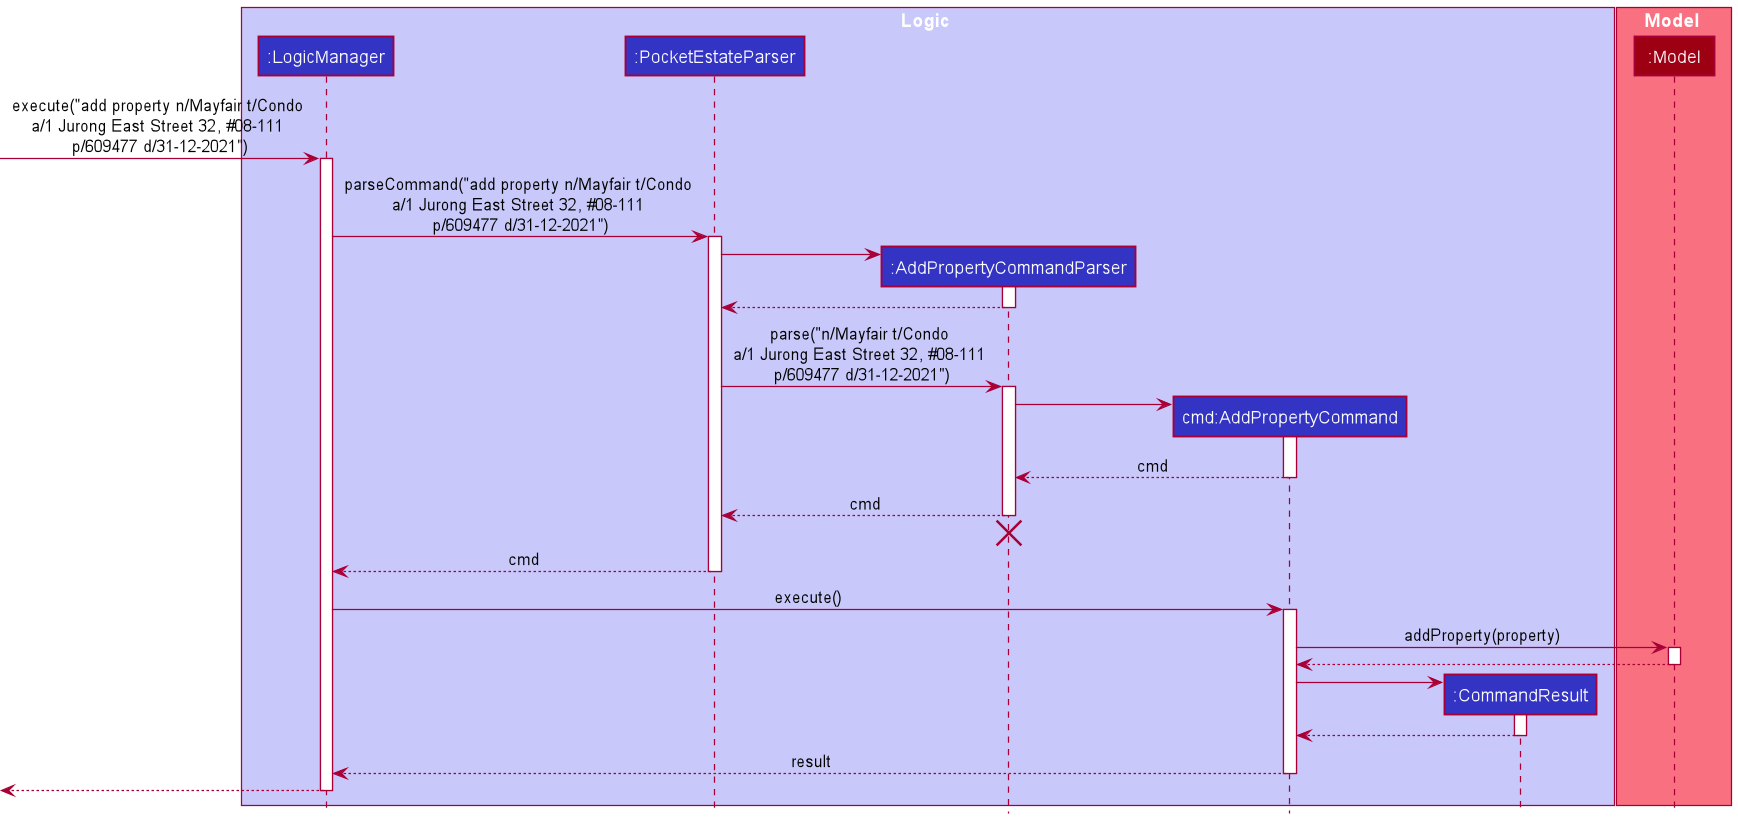

The diagram above was rendered by PlantUML. Its source (embedded in the PNG):
@startuml
!include style.puml

box Logic LOGIC_COLOR_T1
participant ":LogicManager" as LogicManager LOGIC_COLOR
participant ":PocketEstateParser" as PocketEstateParser LOGIC_COLOR
participant ":AddPropertyCommandParser" as AddPropertyCommandParser LOGIC_COLOR
participant "cmd:AddPropertyCommand" as AddPropertyCommand LOGIC_COLOR
participant ":CommandResult" as CommandResult LOGIC_COLOR
end box

box Model MODEL_COLOR_T1
participant ":Model" as Model MODEL_COLOR
end box

[-> LogicManager : execute("add property n/Mayfair t/Condo \na/1 Jurong East Street 32, #08-111 \np/609477 d/31-12-2021")
activate LogicManager

LogicManager -> PocketEstateParser : parseCommand("add property n/Mayfair t/Condo \na/1 Jurong East Street 32, #08-111 \np/609477 d/31-12-2021")
activate PocketEstateParser

create AddPropertyCommandParser
PocketEstateParser -> AddPropertyCommandParser
activate AddPropertyCommandParser

AddPropertyCommandParser --> PocketEstateParser
deactivate AddPropertyCommandParser

PocketEstateParser -> AddPropertyCommandParser : parse("n/Mayfair t/Condo \na/1 Jurong East Street 32, #08-111 \np/609477 d/31-12-2021")
activate AddPropertyCommandParser

create AddPropertyCommand
AddPropertyCommandParser -> AddPropertyCommand
activate AddPropertyCommand

AddPropertyCommand --> AddPropertyCommandParser : cmd
deactivate AddPropertyCommand

AddPropertyCommandParser --> PocketEstateParser : cmd
deactivate AddPropertyCommandParser
'Hidden arrow to position the destroy marker below the end of the activation bar.
AddPropertyCommandParser -[hidden]-> PocketEstateParser
destroy AddPropertyCommandParser

PocketEstateParser --> LogicManager : cmd
deactivate PocketEstateParser

LogicManager -> AddPropertyCommand : execute()
activate AddPropertyCommand

AddPropertyCommand -> Model : addProperty(property)
activate Model

Model --> AddPropertyCommand
deactivate Model

create CommandResult
AddPropertyCommand -> CommandResult
activate CommandResult

CommandResult --> AddPropertyCommand
deactivate CommandResult

AddPropertyCommand --> LogicManager : result
deactivate AddPropertyCommand

[<--LogicManager
deactivate LogicManager
@enduml